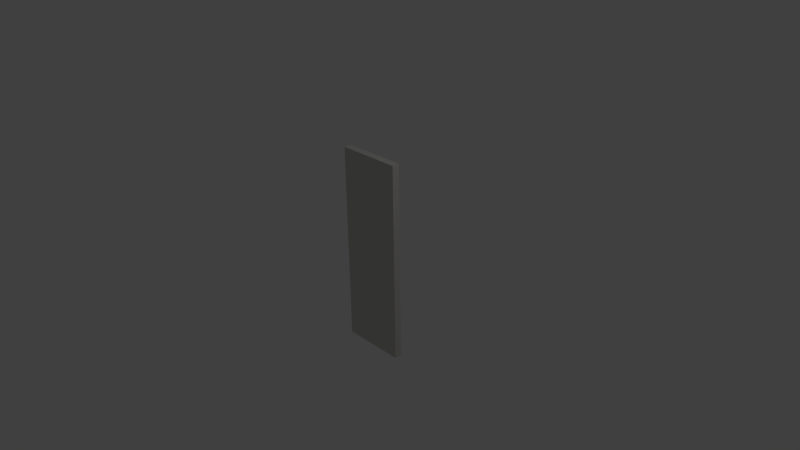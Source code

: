 # Source: StoneVeneer.blend  (saved by Blender 2.69.0; exported with 4.5.12 LTS)
import bpy
from mathutils import Matrix  # noqa: F401  (used for matrix-valued properties, if any)

bpy.ops.wm.read_factory_settings(use_empty=True)
scene = bpy.context.scene
scene.name = 'Scene'

# ---- collections
col_collection_1 = bpy.data.collections.new('Collection 1'); scene.collection.children.link(col_collection_1)

# ---- materials (node trees are filled in below, after node groups)
mat_stone = bpy.data.materials.new('Stone')
mat_stone.alpha_threshold = 0.0
mat_stone.use_transparent_shadow = False
mat_stone.diffuse_color = (0.657, 0.6442, 0.6279, 1.0)
mat_stone.roughness = 0.5
mat_stone.specular_intensity = 0.1
mat_stone.line_color = (0.0, 0.0, 0.0, 1.0)

# ---- material node trees

# ---- world
world_world = bpy.data.worlds.new('World'); scene.world = world_world
world_world.color = (0.05088, 0.05088, 0.05088)
world_world.use_sun_shadow = False
world_world.sun_shadow_jitter_overblur = 0.0
world_world.cycles.sampling_method = 'MANUAL'
world_world.cycles.sample_map_resolution = 256

# ---- cameras
cam_camera = bpy.data.cameras.new('Camera')
cam_camera.clip_end = 100.0
cam_camera.lens = 35.0
cam_camera.sensor_width = 32.0
cam_camera.sensor_height = 18.0
cam_camera.ortho_scale = 7.314
cam_camera.dof.focus_distance = 0.0
cam_camera.dof.aperture_fstop = 128.0

# ---- lights
light_lamp = bpy.data.lights.new('Lamp', 'POINT')
light_lamp.transmission_factor = 0.0
light_lamp.cutoff_distance = 30.0
light_lamp.energy = 100.0
light_lamp.shadow_buffer_clip_start = 1.001
light_lamp.shadow_soft_size = 0.1
light_lamp.shadow_maximum_resolution = 0.006
light_lamp.use_absolute_resolution = True
light_lamp.cycles.use_multiple_importance_sampling = False

# ---- meshes
me_stoneveneer = bpy.data.meshes.new('StoneVeneer')
me_stoneveneer.from_pydata([(-0.4397, -0.0508, -1.368), (-0.1439, -0.0508, -1.368), (0.1439, -0.0508, -1.368), (0.4397, -0.0508, -1.368), (0.4397, 0.0508, -1.368), (0.1439, 0.0508, -1.368), (-0.1439, 0.0508, -1.368), (-0.4397, 0.0508, -1.368), (-0.4397, -0.0508, -1.162), (-0.1439, -0.0508, -1.162), (0.1439, -0.0508, -1.162), (0.4397, -0.0508, -1.162), (0.4397, 0.0508, -1.162), (0.1439, 0.0508, -1.162), (-0.1439, 0.0508, -1.162), (-0.4397, 0.0508, -1.162), (-0.4397, -0.0508, -0.9557), (-0.1439, -0.0508, -0.9557), (0.1439, -0.0508, -0.9557), (0.4397, -0.0508, -0.9557), (0.4397, 0.0508, -0.9557), (0.1439, 0.0508, -0.9557), (-0.1439, 0.0508, -0.9557), (-0.4397, 0.0508, -0.9557), (-0.4397, -0.0508, 1.162), (-0.1439, -0.0508, 1.162), (0.1439, -0.0508, 1.162), (0.4397, -0.0508, 1.162), (0.4397, 0.0508, 1.162), (0.1439, 0.0508, 1.162), (-0.1439, 0.0508, 1.162), (-0.4397, 0.0508, 1.162), (-0.4397, -0.0508, 1.368), (-0.1439, -0.0508, 1.368), (0.1439, -0.0508, 1.368), (0.4397, -0.0508, 1.368), (0.4397, 0.0508, 1.368), (0.1439, 0.0508, 1.368), (-0.1439, 0.0508, 1.368), (-0.4397, 0.0508, 1.368)], [], [(0, 7, 6, 1), (6, 5, 2, 1), (5, 4, 3, 2), (0, 1, 9, 8), (2, 10, 9, 1), (3, 11, 10, 2), (4, 12, 11, 3), (13, 12, 4, 5), (14, 13, 5, 6), (15, 14, 6, 7), (0, 8, 15, 7), (9, 17, 16, 8), (10, 18, 17, 9), (11, 19, 18, 10), (12, 20, 19, 11), (21, 20, 12, 13), (22, 21, 13, 14), (23, 22, 14, 15), (16, 23, 15, 8), (17, 25, 24, 16), (18, 26, 25, 17), (19, 27, 26, 18), (20, 28, 27, 19), (29, 28, 20, 21), (30, 29, 21, 22), (31, 30, 22, 23), (24, 31, 23, 16), (25, 33, 32, 24), (26, 34, 33, 25), (27, 35, 34, 26), (28, 36, 35, 27), (37, 36, 28, 29), (38, 37, 29, 30), (39, 38, 30, 31), (32, 39, 31, 24), (33, 38, 39, 32), (34, 37, 38, 33), (35, 36, 37, 34)])
_uv = me_stoneveneer.uv_layers.new(name='StoneUV')
_uv.uv.foreach_set('vector', [0.576, 0.05159, 0.576, 0.09127, 0.653, 0.09127, 0.653, 0.05159, 0.653, 0.09127, 0.7279, 0.09127, 0.7279, 0.05159, 0.653, 0.05159, 0.7279, 0.09127, 0.8049, 0.09127, 0.8049, 0.05159, 0.7279, 0.05159, 0.0522, 0.004703, 0.1292, 0.004703, 0.1292, 0.06145, 0.0522, 0.06145, 0.2041, 0.004703, 0.2041, 0.06145, 0.1292, 0.06145, 0.1292, 0.004703, 0.2811, 0.004703, 0.2811, 0.06145, 0.2041, 0.06145, 0.2041, 0.004703, 0.04365, 0.004703, 0.04365, 0.06145, 0.003968, 0.06145, 0.003968, 0.004703, 0.4898, 0.06145, 0.5668, 0.06145, 0.5668, 0.004703, 0.4898, 0.004703, 0.4149, 0.06145, 0.4898, 0.06145, 0.4898, 0.004703, 0.4149, 0.004703, 0.3379, 0.06145, 0.4149, 0.06145, 0.4149, 0.004703, 0.3379, 0.004703, 0.2897, 0.004703, 0.2897, 0.06145, 0.3294, 0.06145, 0.3294, 0.004703, 0.1292, 0.06145, 0.1292, 0.1182, 0.0522, 0.1182, 0.0522, 0.06145, 0.2041, 0.06145, 0.2041, 0.1182, 0.1292, 0.1182, 0.1292, 0.06145, 0.2811, 0.06145, 0.2811, 0.1182, 0.2041, 0.1182, 0.2041, 0.06145, 0.04365, 0.06145, 0.04365, 0.1182, 0.003968, 0.1182, 0.003968, 0.06145, 0.4898, 0.1182, 0.5668, 0.1182, 0.5668, 0.06145, 0.4898, 0.06145, 0.4149, 0.1182, 0.4898, 0.1182, 0.4898, 0.06145, 0.4149, 0.06145, 0.3379, 0.1182, 0.4149, 0.1182, 0.4149, 0.06145, 0.3379, 0.06145, 0.2897, 0.1182, 0.3294, 0.1182, 0.3294, 0.06145, 0.2897, 0.06145, 0.1292, 0.1182, 0.1292, 0.7005, 0.0522, 0.7005, 0.0522, 0.1182, 0.2041, 0.1182, 0.2041, 0.7005, 0.1292, 0.7005, 0.1292, 0.1182, 0.2811, 0.1182, 0.2811, 0.7005, 0.2041, 0.7005, 0.2041, 0.1182, 0.04365, 0.1182, 0.04365, 0.7005, 0.003968, 0.7005, 0.003968, 0.1182, 0.4898, 0.7005, 0.5668, 0.7005, 0.5668, 0.1182, 0.4898, 0.1182, 0.4149, 0.7005, 0.4898, 0.7005, 0.4898, 0.1182, 0.4149, 0.1182, 0.3379, 0.7005, 0.4149, 0.7005, 0.4149, 0.1182, 0.3379, 0.1182, 0.2897, 0.7005, 0.3294, 0.7005, 0.3294, 0.1182, 0.2897, 0.1182, 0.1292, 0.7005, 0.1292, 0.7572, 0.0522, 0.7572, 0.0522, 0.7005, 0.2041, 0.7005, 0.2041, 0.7572, 0.1292, 0.7572, 0.1292, 0.7005, 0.2811, 0.7005, 0.2811, 0.7572, 0.2041, 0.7572, 0.2041, 0.7005, 0.04365, 0.7005, 0.04365, 0.7572, 0.003968, 0.7572, 0.003968, 0.7005, 0.4898, 0.7572, 0.5668, 0.7572, 0.5668, 0.7005, 0.4898, 0.7005, 0.4149, 0.7572, 0.4898, 0.7572, 0.4898, 0.7005, 0.4149, 0.7005, 0.3379, 0.7572, 0.4149, 0.7572, 0.4149, 0.7005, 0.3379, 0.7005, 0.2897, 0.7572, 0.3294, 0.7572, 0.3294, 0.7005, 0.2897, 0.7005, 0.653, 0.003968, 0.653, 0.04365, 0.576, 0.04365, 0.576, 0.003968, 0.7279, 0.003968, 0.7279, 0.04365, 0.653, 0.04365, 0.653, 0.003968, 0.8049, 0.003968, 0.8049, 0.04365, 0.7279, 0.04365, 0.7279, 0.003968])
me_stoneveneer.materials.append(mat_stone)
me_stoneveneer.use_remesh_preserve_volume = False
me_stoneveneer.use_remesh_preserve_attributes = False
me_stoneveneer.use_mirror_vertex_groups = False
me_stoneveneer.update()

# ---- objects
ob_stoneveneer = bpy.data.objects.new('StoneVeneer', me_stoneveneer)
ob_lamp = bpy.data.objects.new('Lamp', light_lamp)
ob_camera = bpy.data.objects.new('Camera', cam_camera)

# ---- transforms, parenting, visibility, modifiers, constraints
ob_stoneveneer.location = (0.0, 0.0, 0.0)
ob_stoneveneer.lineart.crease_threshold = 0.0
ob_lamp.location = (4.076, 1.005, 5.904)
ob_lamp.rotation_euler = (0.6503, 0.05522, 1.866)
ob_lamp.lock_rotations_4d = False
ob_lamp.empty_display_type = 'ARROWS'
ob_lamp.color = (0.0, 0.0, 0.0, 0.0)
ob_lamp.lineart.crease_threshold = 0.0
ob_camera.location = (7.481, -6.508, 5.344)
ob_camera.rotation_euler = (1.109, 0.01082, 0.8149)
ob_camera.lock_rotations_4d = False
ob_camera.empty_display_type = 'ARROWS'
ob_camera.color = (0.0, 0.0, 0.0, 0.0)
ob_camera.display_type = 'WIRE'
ob_camera.lineart.crease_threshold = 0.0

# ---- collection membership
col_collection_1.objects.link(ob_stoneveneer)
col_collection_1.objects.link(ob_lamp)
col_collection_1.objects.link(ob_camera)

# ---- scene / render settings (as saved in the file)
scene.camera = ob_camera
scene.frame_start = 1; scene.frame_end = 250; scene.frame_set(1)
scene.render.engine = 'BLENDER_EEVEE_NEXT'
scene.render.image_settings.compression = 90
scene.render.resolution_percentage = 50
scene.render.dither_intensity = 0.0
scene.cycles.use_denoising = False
scene.cycles.samples = 10
scene.cycles.sampling_pattern = 'TABULATED_SOBOL'
scene.cycles.light_sampling_threshold = 0.0
scene.cycles.use_adaptive_sampling = False
scene.cycles.use_light_tree = False
scene.cycles.blur_glossy = 0.0
scene.cycles.volume_bounces = 1
scene.cycles.pixel_filter_type = 'GAUSSIAN'
scene.cycles.sample_clamp_indirect = 0.0
scene.view_settings.view_transform = 'Standard'
bpy.context.view_layer.update()
